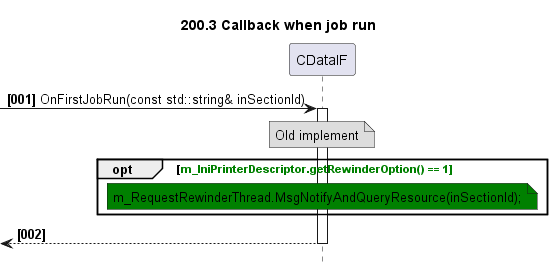

The diagram above was rendered by PlantUML. Its source (embedded in the PNG):
@startuml
skinparam noteBackgroundColor #DDDDDD
skinparam noteBorderColor #666666

autonumber "<b>[000]"
hide footbox
TITLE 200.3 Callback when job run

participant CDataIF as main
->main++: OnFirstJobRun(const std::string& inSectionId)
    NOTE OVER OF main
        Old implement
    END NOTE
    OPT <color green>m_IniPrinterDescriptor.getRewinderOption() == 1
        NOTE OVER OF main #green
           m_RequestRewinderThread.MsgNotifyAndQueryResource(inSectionId);
        END NOTE
    END
<--main--:
@enduml